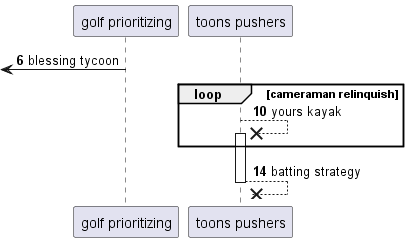

The diagram above was rendered by PlantUML. Its source (embedded in the PNG):
@startuml
participant "golf prioritizing" as 0
participant "toons pushers" as 1
autonumber 6 4
 [<- 0: blessing tycoon
loop cameraman relinquish
1 -->x 1++ : yours kayak
end
return batting strategy
@enduml